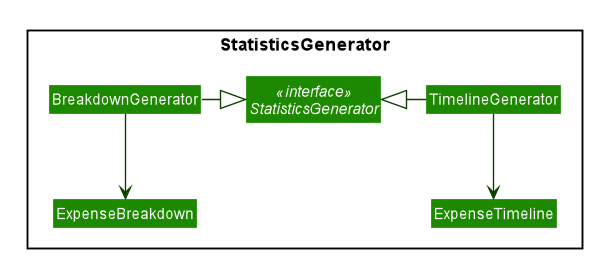

The diagram above was rendered by PlantUML. Its source (embedded in the PNG):
@startuml








skinparam BackgroundColor #FFFFFFF

skinparam Shadowing false

skinparam Class {
    FontColor #FFFFFF
    BorderThickness 1
    BorderColor #FFFFFF
    StereotypeFontColor #FFFFFF
    FontName Arial
}

skinparam Actor {
    BorderColor #000000
    Color #000000
    FontName Arial
}

skinparam Sequence {
    MessageAlign center
    BoxFontSize 15
    BoxPadding 0
    BoxFontColor #FFFFFF
    FontName Arial
}

skinparam Participant {
    FontColor #FFFFFFF
    Padding 20
}

skinparam MinClassWidth 50
skinparam ParticipantPadding 10
skinparam Shadowing false
skinparam DefaultTextAlignment center
skinparam packageStyle Rectangle

hide footbox
hide members
hide circle
skinparam arrowThickness 1.1
skinparam arrowColor #0E4100
skinparam classBackgroundColor #1D8900

package StatisticsGenerator <<Rectangle>> {

Interface StatisticsGenerator <<interface>>
Class TimelineGenerator
Class BreakdownGenerator

Class ExpenseTimeline
Class ExpenseBreakdown
}

TimelineGenerator -up|> StatisticsGenerator
BreakdownGenerator -down|> StatisticsGenerator

TimelineGenerator -down-> ExpenseTimeline
BreakdownGenerator -down-> ExpenseBreakdown



@enduml